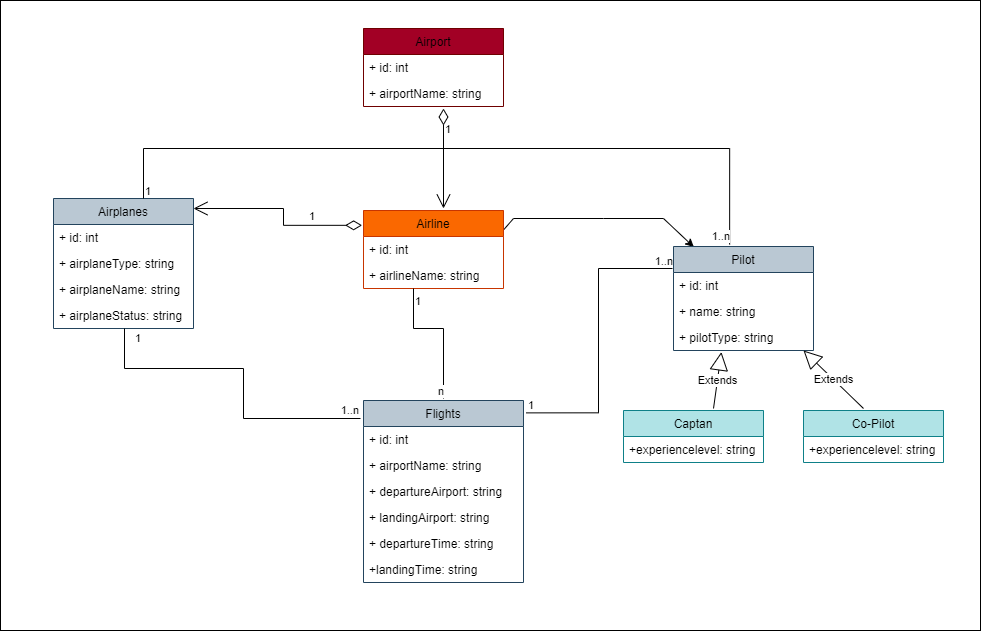

The diagram above was exported from draw.io. Its source (the exported page's mxGraphModel, read from the mxfile embedded in the PNG):
<mxGraphModel dx="1367" dy="808" grid="1" gridSize="10" guides="1" tooltips="1" connect="1" arrows="1" fold="1" page="1" pageScale="1" pageWidth="1100" pageHeight="850" background="none" math="0" shadow="0">
  <root>
    <mxCell id="0" />
    <mxCell id="1" parent="0" />
    <mxCell id="Ct6IEuNuzWMnR3CcPupm-61" value="" style="rounded=0;whiteSpace=wrap;html=1;" vertex="1" parent="1">
      <mxGeometry x="90" y="80" width="980" height="630" as="geometry" />
    </mxCell>
    <mxCell id="Ct6IEuNuzWMnR3CcPupm-1" value="Airport" style="swimlane;fontStyle=0;childLayout=stackLayout;horizontal=1;startSize=26;fillColor=#a20025;horizontalStack=0;resizeParent=1;resizeParentMax=0;resizeLast=0;collapsible=1;marginBottom=0;strokeColor=#6F0000;fontColor=#000000;rounded=0;" vertex="1" parent="1">
      <mxGeometry x="453" y="108" width="140" height="78" as="geometry" />
    </mxCell>
    <mxCell id="Ct6IEuNuzWMnR3CcPupm-2" value="+ id: int" style="text;strokeColor=none;fillColor=none;align=left;verticalAlign=top;spacingLeft=4;spacingRight=4;overflow=hidden;rotatable=0;points=[[0,0.5],[1,0.5]];portConstraint=eastwest;rounded=0;" vertex="1" parent="Ct6IEuNuzWMnR3CcPupm-1">
      <mxGeometry y="26" width="140" height="26" as="geometry" />
    </mxCell>
    <mxCell id="Ct6IEuNuzWMnR3CcPupm-3" value="+ airportName: string" style="text;strokeColor=none;fillColor=none;align=left;verticalAlign=top;spacingLeft=4;spacingRight=4;overflow=hidden;rotatable=0;points=[[0,0.5],[1,0.5]];portConstraint=eastwest;rounded=0;" vertex="1" parent="Ct6IEuNuzWMnR3CcPupm-1">
      <mxGeometry y="52" width="140" height="26" as="geometry" />
    </mxCell>
    <mxCell id="Ct6IEuNuzWMnR3CcPupm-60" style="edgeStyle=none;rounded=0;orthogonalLoop=1;jettySize=auto;html=1;exitX=1;exitY=0.25;exitDx=0;exitDy=0;entryX=0.145;entryY=0.005;entryDx=0;entryDy=0;entryPerimeter=0;" edge="1" parent="1" source="Ct6IEuNuzWMnR3CcPupm-5" target="Ct6IEuNuzWMnR3CcPupm-21">
      <mxGeometry relative="1" as="geometry">
        <Array as="points">
          <mxPoint x="603" y="298" />
          <mxPoint x="693" y="298" />
          <mxPoint x="753" y="298" />
        </Array>
      </mxGeometry>
    </mxCell>
    <mxCell id="Ct6IEuNuzWMnR3CcPupm-5" value="Airline" style="swimlane;fontStyle=0;childLayout=stackLayout;horizontal=1;startSize=26;fillColor=#fa6800;horizontalStack=0;resizeParent=1;resizeParentMax=0;resizeLast=0;collapsible=1;marginBottom=0;fontColor=#000000;strokeColor=#C73500;rounded=0;" vertex="1" parent="1">
      <mxGeometry x="453" y="290" width="140" height="78" as="geometry" />
    </mxCell>
    <mxCell id="Ct6IEuNuzWMnR3CcPupm-6" value="+ id: int" style="text;strokeColor=none;fillColor=none;align=left;verticalAlign=top;spacingLeft=4;spacingRight=4;overflow=hidden;rotatable=0;points=[[0,0.5],[1,0.5]];portConstraint=eastwest;rounded=0;" vertex="1" parent="Ct6IEuNuzWMnR3CcPupm-5">
      <mxGeometry y="26" width="140" height="26" as="geometry" />
    </mxCell>
    <mxCell id="Ct6IEuNuzWMnR3CcPupm-7" value="+ airlineName: string" style="text;strokeColor=none;fillColor=none;align=left;verticalAlign=top;spacingLeft=4;spacingRight=4;overflow=hidden;rotatable=0;points=[[0,0.5],[1,0.5]];portConstraint=eastwest;rounded=0;" vertex="1" parent="Ct6IEuNuzWMnR3CcPupm-5">
      <mxGeometry y="52" width="140" height="26" as="geometry" />
    </mxCell>
    <mxCell id="Ct6IEuNuzWMnR3CcPupm-41" value="" style="endArrow=none;html=1;edgeStyle=orthogonalEdgeStyle;rounded=0;" edge="1" parent="Ct6IEuNuzWMnR3CcPupm-5">
      <mxGeometry relative="1" as="geometry">
        <mxPoint x="50" y="78" as="sourcePoint" />
        <mxPoint x="80" y="188" as="targetPoint" />
        <Array as="points">
          <mxPoint x="50" y="118" />
          <mxPoint x="80" y="118" />
        </Array>
      </mxGeometry>
    </mxCell>
    <mxCell id="Ct6IEuNuzWMnR3CcPupm-42" value="1" style="edgeLabel;resizable=0;html=1;align=left;verticalAlign=bottom;rounded=0;" connectable="0" vertex="1" parent="Ct6IEuNuzWMnR3CcPupm-41">
      <mxGeometry x="-1" relative="1" as="geometry">
        <mxPoint y="20" as="offset" />
      </mxGeometry>
    </mxCell>
    <mxCell id="Ct6IEuNuzWMnR3CcPupm-43" value="n&lt;br&gt;" style="edgeLabel;resizable=0;html=1;align=right;verticalAlign=bottom;rounded=0;" connectable="0" vertex="1" parent="Ct6IEuNuzWMnR3CcPupm-41">
      <mxGeometry x="1" relative="1" as="geometry">
        <mxPoint as="offset" />
      </mxGeometry>
    </mxCell>
    <mxCell id="Ct6IEuNuzWMnR3CcPupm-9" value="Airplanes" style="swimlane;fontStyle=0;childLayout=stackLayout;horizontal=1;startSize=26;fillColor=#bac8d3;horizontalStack=0;resizeParent=1;resizeParentMax=0;resizeLast=0;collapsible=1;marginBottom=0;strokeColor=#23445d;rounded=0;" vertex="1" parent="1">
      <mxGeometry x="143" y="278" width="140" height="130" as="geometry" />
    </mxCell>
    <mxCell id="Ct6IEuNuzWMnR3CcPupm-10" value="+ id: int" style="text;strokeColor=none;fillColor=none;align=left;verticalAlign=top;spacingLeft=4;spacingRight=4;overflow=hidden;rotatable=0;points=[[0,0.5],[1,0.5]];portConstraint=eastwest;rounded=0;" vertex="1" parent="Ct6IEuNuzWMnR3CcPupm-9">
      <mxGeometry y="26" width="140" height="26" as="geometry" />
    </mxCell>
    <mxCell id="Ct6IEuNuzWMnR3CcPupm-11" value="+ airplaneType: string" style="text;strokeColor=none;fillColor=none;align=left;verticalAlign=top;spacingLeft=4;spacingRight=4;overflow=hidden;rotatable=0;points=[[0,0.5],[1,0.5]];portConstraint=eastwest;rounded=0;" vertex="1" parent="Ct6IEuNuzWMnR3CcPupm-9">
      <mxGeometry y="52" width="140" height="26" as="geometry" />
    </mxCell>
    <mxCell id="Ct6IEuNuzWMnR3CcPupm-13" value="+ airplaneName: string" style="text;strokeColor=none;fillColor=none;align=left;verticalAlign=top;spacingLeft=4;spacingRight=4;overflow=hidden;rotatable=0;points=[[0,0.5],[1,0.5]];portConstraint=eastwest;rounded=0;" vertex="1" parent="Ct6IEuNuzWMnR3CcPupm-9">
      <mxGeometry y="78" width="140" height="26" as="geometry" />
    </mxCell>
    <mxCell id="Ct6IEuNuzWMnR3CcPupm-12" value="+ airplaneStatus: string" style="text;strokeColor=none;fillColor=none;align=left;verticalAlign=top;spacingLeft=4;spacingRight=4;overflow=hidden;rotatable=0;points=[[0,0.5],[1,0.5]];portConstraint=eastwest;rounded=0;" vertex="1" parent="Ct6IEuNuzWMnR3CcPupm-9">
      <mxGeometry y="104" width="140" height="26" as="geometry" />
    </mxCell>
    <mxCell id="Ct6IEuNuzWMnR3CcPupm-14" value="Flights" style="swimlane;fontStyle=0;childLayout=stackLayout;horizontal=1;startSize=26;fillColor=#bac8d3;horizontalStack=0;resizeParent=1;resizeParentMax=0;resizeLast=0;collapsible=1;marginBottom=0;strokeColor=#23445d;rounded=0;" vertex="1" parent="1">
      <mxGeometry x="453" y="480" width="160" height="182" as="geometry" />
    </mxCell>
    <mxCell id="Ct6IEuNuzWMnR3CcPupm-15" value="+ id: int" style="text;strokeColor=none;fillColor=none;align=left;verticalAlign=top;spacingLeft=4;spacingRight=4;overflow=hidden;rotatable=0;points=[[0,0.5],[1,0.5]];portConstraint=eastwest;rounded=0;" vertex="1" parent="Ct6IEuNuzWMnR3CcPupm-14">
      <mxGeometry y="26" width="160" height="26" as="geometry" />
    </mxCell>
    <mxCell id="Ct6IEuNuzWMnR3CcPupm-16" value="+ airportName: string" style="text;strokeColor=none;fillColor=none;align=left;verticalAlign=top;spacingLeft=4;spacingRight=4;overflow=hidden;rotatable=0;points=[[0,0.5],[1,0.5]];portConstraint=eastwest;rounded=0;" vertex="1" parent="Ct6IEuNuzWMnR3CcPupm-14">
      <mxGeometry y="52" width="160" height="26" as="geometry" />
    </mxCell>
    <mxCell id="Ct6IEuNuzWMnR3CcPupm-20" value="+ departureAirport: string" style="text;strokeColor=none;fillColor=none;align=left;verticalAlign=top;spacingLeft=4;spacingRight=4;overflow=hidden;rotatable=0;points=[[0,0.5],[1,0.5]];portConstraint=eastwest;rounded=0;" vertex="1" parent="Ct6IEuNuzWMnR3CcPupm-14">
      <mxGeometry y="78" width="160" height="26" as="geometry" />
    </mxCell>
    <mxCell id="Ct6IEuNuzWMnR3CcPupm-17" value="+ landingAirport: string" style="text;strokeColor=none;fillColor=none;align=left;verticalAlign=top;spacingLeft=4;spacingRight=4;overflow=hidden;rotatable=0;points=[[0,0.5],[1,0.5]];portConstraint=eastwest;rounded=0;" vertex="1" parent="Ct6IEuNuzWMnR3CcPupm-14">
      <mxGeometry y="104" width="160" height="26" as="geometry" />
    </mxCell>
    <mxCell id="Ct6IEuNuzWMnR3CcPupm-18" value="+ departureTime: string" style="text;strokeColor=none;fillColor=none;align=left;verticalAlign=top;spacingLeft=4;spacingRight=4;overflow=hidden;rotatable=0;points=[[0,0.5],[1,0.5]];portConstraint=eastwest;rounded=0;" vertex="1" parent="Ct6IEuNuzWMnR3CcPupm-14">
      <mxGeometry y="130" width="160" height="26" as="geometry" />
    </mxCell>
    <mxCell id="Ct6IEuNuzWMnR3CcPupm-19" value="+landingTime: string" style="text;strokeColor=none;fillColor=none;align=left;verticalAlign=top;spacingLeft=4;spacingRight=4;overflow=hidden;rotatable=0;points=[[0,0.5],[1,0.5]];portConstraint=eastwest;rounded=0;" vertex="1" parent="Ct6IEuNuzWMnR3CcPupm-14">
      <mxGeometry y="156" width="160" height="26" as="geometry" />
    </mxCell>
    <mxCell id="Ct6IEuNuzWMnR3CcPupm-21" value="Pilot" style="swimlane;fontStyle=0;childLayout=stackLayout;horizontal=1;startSize=26;fillColor=#bac8d3;horizontalStack=0;resizeParent=1;resizeParentMax=0;resizeLast=0;collapsible=1;marginBottom=0;strokeColor=#23445d;rounded=0;" vertex="1" parent="1">
      <mxGeometry x="763" y="326" width="140" height="104" as="geometry" />
    </mxCell>
    <mxCell id="Ct6IEuNuzWMnR3CcPupm-22" value="+ id: int" style="text;strokeColor=none;fillColor=none;align=left;verticalAlign=top;spacingLeft=4;spacingRight=4;overflow=hidden;rotatable=0;points=[[0,0.5],[1,0.5]];portConstraint=eastwest;rounded=0;" vertex="1" parent="Ct6IEuNuzWMnR3CcPupm-21">
      <mxGeometry y="26" width="140" height="26" as="geometry" />
    </mxCell>
    <mxCell id="Ct6IEuNuzWMnR3CcPupm-23" value="+ name: string" style="text;strokeColor=none;fillColor=none;align=left;verticalAlign=top;spacingLeft=4;spacingRight=4;overflow=hidden;rotatable=0;points=[[0,0.5],[1,0.5]];portConstraint=eastwest;rounded=0;" vertex="1" parent="Ct6IEuNuzWMnR3CcPupm-21">
      <mxGeometry y="52" width="140" height="26" as="geometry" />
    </mxCell>
    <mxCell id="Ct6IEuNuzWMnR3CcPupm-24" value="+ pilotType: string" style="text;strokeColor=none;fillColor=none;align=left;verticalAlign=top;spacingLeft=4;spacingRight=4;overflow=hidden;rotatable=0;points=[[0,0.5],[1,0.5]];portConstraint=eastwest;rounded=0;" vertex="1" parent="Ct6IEuNuzWMnR3CcPupm-21">
      <mxGeometry y="78" width="140" height="26" as="geometry" />
    </mxCell>
    <mxCell id="Ct6IEuNuzWMnR3CcPupm-25" value="Captan" style="swimlane;fontStyle=0;childLayout=stackLayout;horizontal=1;startSize=26;fillColor=#b0e3e6;horizontalStack=0;resizeParent=1;resizeParentMax=0;resizeLast=0;collapsible=1;marginBottom=0;strokeColor=#0e8088;rounded=0;" vertex="1" parent="1">
      <mxGeometry x="713" y="490" width="140" height="52" as="geometry" />
    </mxCell>
    <mxCell id="Ct6IEuNuzWMnR3CcPupm-28" value="+experiencelevel: string" style="text;strokeColor=none;fillColor=none;align=left;verticalAlign=top;spacingLeft=4;spacingRight=4;overflow=hidden;rotatable=0;points=[[0,0.5],[1,0.5]];portConstraint=eastwest;rounded=0;" vertex="1" parent="Ct6IEuNuzWMnR3CcPupm-25">
      <mxGeometry y="26" width="140" height="26" as="geometry" />
    </mxCell>
    <mxCell id="Ct6IEuNuzWMnR3CcPupm-29" value="Co-Pilot" style="swimlane;fontStyle=0;childLayout=stackLayout;horizontal=1;startSize=26;fillColor=#b0e3e6;horizontalStack=0;resizeParent=1;resizeParentMax=0;resizeLast=0;collapsible=1;marginBottom=0;strokeColor=#0e8088;rounded=0;" vertex="1" parent="1">
      <mxGeometry x="893" y="490" width="140" height="52" as="geometry" />
    </mxCell>
    <mxCell id="Ct6IEuNuzWMnR3CcPupm-36" value="+experiencelevel: string" style="text;strokeColor=none;fillColor=none;align=left;verticalAlign=top;spacingLeft=4;spacingRight=4;overflow=hidden;rotatable=0;points=[[0,0.5],[1,0.5]];portConstraint=eastwest;rounded=0;" vertex="1" parent="Ct6IEuNuzWMnR3CcPupm-29">
      <mxGeometry y="26" width="140" height="26" as="geometry" />
    </mxCell>
    <mxCell id="Ct6IEuNuzWMnR3CcPupm-38" value="1" style="endArrow=open;html=1;endSize=12;startArrow=diamondThin;startSize=14;startFill=0;edgeStyle=orthogonalEdgeStyle;align=left;verticalAlign=bottom;rounded=0;exitX=-0.01;exitY=0.19;exitDx=0;exitDy=0;exitPerimeter=0;" edge="1" parent="1" source="Ct6IEuNuzWMnR3CcPupm-5">
      <mxGeometry x="-0.4118" relative="1" as="geometry">
        <mxPoint x="523" y="188" as="sourcePoint" />
        <mxPoint x="283" y="288" as="targetPoint" />
        <Array as="points">
          <mxPoint x="373" y="305" />
          <mxPoint x="373" y="288" />
        </Array>
        <mxPoint as="offset" />
      </mxGeometry>
    </mxCell>
    <mxCell id="Ct6IEuNuzWMnR3CcPupm-47" value="" style="endArrow=none;html=1;edgeStyle=orthogonalEdgeStyle;rounded=0;entryX=-0.019;entryY=0.104;entryDx=0;entryDy=0;entryPerimeter=0;" edge="1" parent="1" target="Ct6IEuNuzWMnR3CcPupm-14">
      <mxGeometry relative="1" as="geometry">
        <mxPoint x="214" y="408" as="sourcePoint" />
        <mxPoint x="443" y="438" as="targetPoint" />
        <Array as="points">
          <mxPoint x="214" y="448" />
          <mxPoint x="333" y="448" />
          <mxPoint x="333" y="498" />
          <mxPoint x="450" y="498" />
        </Array>
      </mxGeometry>
    </mxCell>
    <mxCell id="Ct6IEuNuzWMnR3CcPupm-48" value="1" style="edgeLabel;resizable=0;html=1;align=left;verticalAlign=bottom;rounded=0;" connectable="0" vertex="1" parent="Ct6IEuNuzWMnR3CcPupm-47">
      <mxGeometry x="-1" relative="1" as="geometry">
        <mxPoint x="9" y="17" as="offset" />
      </mxGeometry>
    </mxCell>
    <mxCell id="Ct6IEuNuzWMnR3CcPupm-49" value="1..n" style="edgeLabel;resizable=0;html=1;align=right;verticalAlign=bottom;rounded=0;" connectable="0" vertex="1" parent="Ct6IEuNuzWMnR3CcPupm-47">
      <mxGeometry x="1" relative="1" as="geometry">
        <mxPoint x="-2" y="-1" as="offset" />
      </mxGeometry>
    </mxCell>
    <mxCell id="Ct6IEuNuzWMnR3CcPupm-50" value="" style="endArrow=none;html=1;edgeStyle=orthogonalEdgeStyle;rounded=0;exitX=1.018;exitY=0.068;exitDx=0;exitDy=0;exitPerimeter=0;" edge="1" parent="1" source="Ct6IEuNuzWMnR3CcPupm-14">
      <mxGeometry relative="1" as="geometry">
        <mxPoint x="613" y="438" as="sourcePoint" />
        <mxPoint x="762" y="348" as="targetPoint" />
        <Array as="points">
          <mxPoint x="688" y="492" />
          <mxPoint x="688" y="348" />
          <mxPoint x="762" y="348" />
        </Array>
      </mxGeometry>
    </mxCell>
    <mxCell id="Ct6IEuNuzWMnR3CcPupm-51" value="1" style="edgeLabel;resizable=0;html=1;align=left;verticalAlign=bottom;rounded=0;" connectable="0" vertex="1" parent="Ct6IEuNuzWMnR3CcPupm-50">
      <mxGeometry x="-1" relative="1" as="geometry" />
    </mxCell>
    <mxCell id="Ct6IEuNuzWMnR3CcPupm-52" value="1..n" style="edgeLabel;resizable=0;html=1;align=right;verticalAlign=bottom;rounded=0;" connectable="0" vertex="1" parent="Ct6IEuNuzWMnR3CcPupm-50">
      <mxGeometry x="1" relative="1" as="geometry" />
    </mxCell>
    <mxCell id="Ct6IEuNuzWMnR3CcPupm-53" value="Extends" style="endArrow=block;endSize=16;endFill=0;html=1;rounded=0;entryX=0.342;entryY=1.058;entryDx=0;entryDy=0;entryPerimeter=0;" edge="1" parent="1" target="Ct6IEuNuzWMnR3CcPupm-24">
      <mxGeometry width="160" relative="1" as="geometry">
        <mxPoint x="803" y="488" as="sourcePoint" />
        <mxPoint x="773" y="518" as="targetPoint" />
      </mxGeometry>
    </mxCell>
    <mxCell id="Ct6IEuNuzWMnR3CcPupm-54" value="Extends" style="endArrow=block;endSize=16;endFill=0;html=1;rounded=0;entryX=0.342;entryY=1.058;entryDx=0;entryDy=0;entryPerimeter=0;" edge="1" parent="1">
      <mxGeometry width="160" relative="1" as="geometry">
        <mxPoint x="953" y="488" as="sourcePoint" />
        <mxPoint x="893" y="429.99800000000005" as="targetPoint" />
      </mxGeometry>
    </mxCell>
    <mxCell id="Ct6IEuNuzWMnR3CcPupm-55" value="" style="endArrow=none;html=1;edgeStyle=orthogonalEdgeStyle;rounded=0;entryX=0.401;entryY=-0.019;entryDx=0;entryDy=0;entryPerimeter=0;" edge="1" parent="1" target="Ct6IEuNuzWMnR3CcPupm-21">
      <mxGeometry relative="1" as="geometry">
        <mxPoint x="233" y="278" as="sourcePoint" />
        <mxPoint x="653" y="358" as="targetPoint" />
        <Array as="points">
          <mxPoint x="233" y="228" />
          <mxPoint x="819" y="228" />
        </Array>
      </mxGeometry>
    </mxCell>
    <mxCell id="Ct6IEuNuzWMnR3CcPupm-56" value="1" style="edgeLabel;resizable=0;html=1;align=left;verticalAlign=bottom;rounded=0;" connectable="0" vertex="1" parent="Ct6IEuNuzWMnR3CcPupm-55">
      <mxGeometry x="-1" relative="1" as="geometry" />
    </mxCell>
    <mxCell id="Ct6IEuNuzWMnR3CcPupm-57" value="1..n" style="edgeLabel;resizable=0;html=1;align=right;verticalAlign=bottom;rounded=0;" connectable="0" vertex="1" parent="Ct6IEuNuzWMnR3CcPupm-55">
      <mxGeometry x="1" relative="1" as="geometry" />
    </mxCell>
    <mxCell id="Ct6IEuNuzWMnR3CcPupm-59" value="1" style="endArrow=open;html=1;endSize=12;startArrow=diamondThin;startSize=14;startFill=0;edgeStyle=orthogonalEdgeStyle;align=left;verticalAlign=bottom;rounded=0;" edge="1" parent="1">
      <mxGeometry x="-0.4" relative="1" as="geometry">
        <mxPoint x="533" y="188" as="sourcePoint" />
        <mxPoint x="533" y="288" as="targetPoint" />
        <Array as="points">
          <mxPoint x="533" y="288" />
        </Array>
        <mxPoint as="offset" />
      </mxGeometry>
    </mxCell>
  </root>
</mxGraphModel>